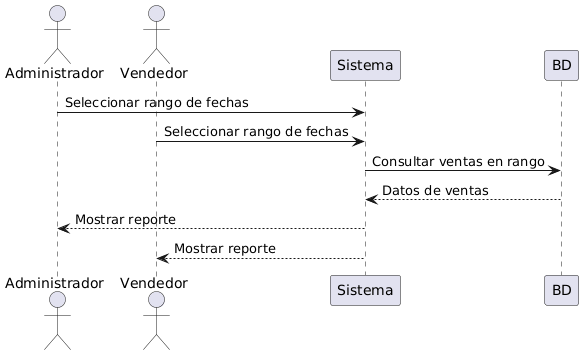

The diagram above was rendered by PlantUML. Its source (embedded in the PNG):
@startuml
actor Administrador
actor Vendedor
Administrador -> Sistema : Seleccionar rango de fechas
Vendedor -> Sistema : Seleccionar rango de fechas
Sistema -> BD : Consultar ventas en rango
BD --> Sistema : Datos de ventas
Sistema --> Administrador : Mostrar reporte
Sistema --> Vendedor : Mostrar reporte
@enduml